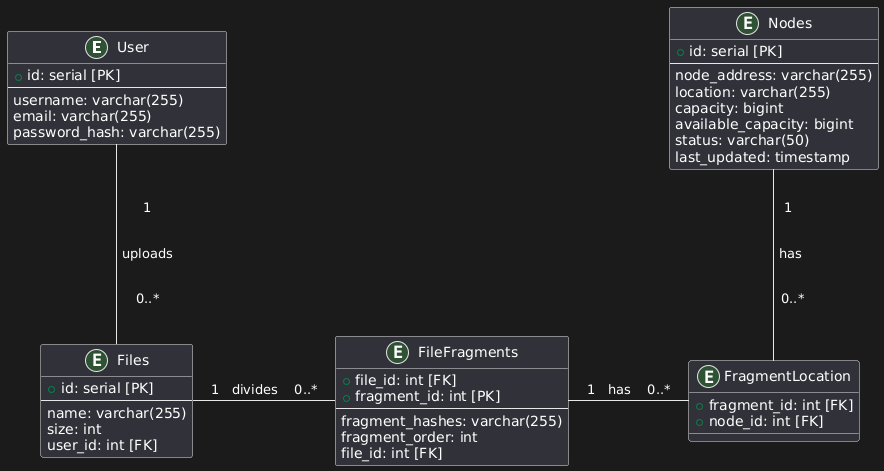

The diagram above was rendered by PlantUML. Its source (embedded in the PNG):
@startuml
entity User {
    + id: serial [PK]
    --
    username: varchar(255)
    email: varchar(255)
    password_hash: varchar(255)
}

entity Files {
    + id: serial [PK]
    --
    name: varchar(255)
    size: int
    user_id: int [FK]
}

entity FileFragments {
    + file_id: int [FK]
    + fragment_id: int [PK]
    --
    fragment_hashes: varchar(255)
    fragment_order: int
    file_id: int [FK]
}

entity Nodes {
    + id: serial [PK]
    --
    node_address: varchar(255)
    location: varchar(255)
    capacity: bigint
    available_capacity: bigint
    status: varchar(50)
    last_updated: timestamp
}

entity FragmentLocation {
    + fragment_id: int [FK]
    + node_id: int [FK]
}


User -down- Files : "1\n\n\n uploads \n\n\n0..*"
Files -right- FileFragments : "1   divides    0..*"
FileFragments -right- FragmentLocation : "1   has    0..*"
Nodes     -down- FragmentLocation : "1 \n\n\n has \n\n\n 0..*"
@enduml